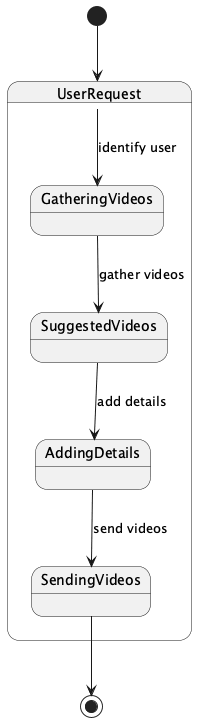

The diagram above was rendered by PlantUML. Its source (embedded in the PNG):
@startuml
[*] --> UserRequest
state UserRequest {
  UserRequest --> GatheringVideos : identify user
  GatheringVideos --> SuggestedVideos : gather videos
  SuggestedVideos --> AddingDetails : add details
  AddingDetails --> SendingVideos : send videos
}

SendingVideos --> [*]
@enduml